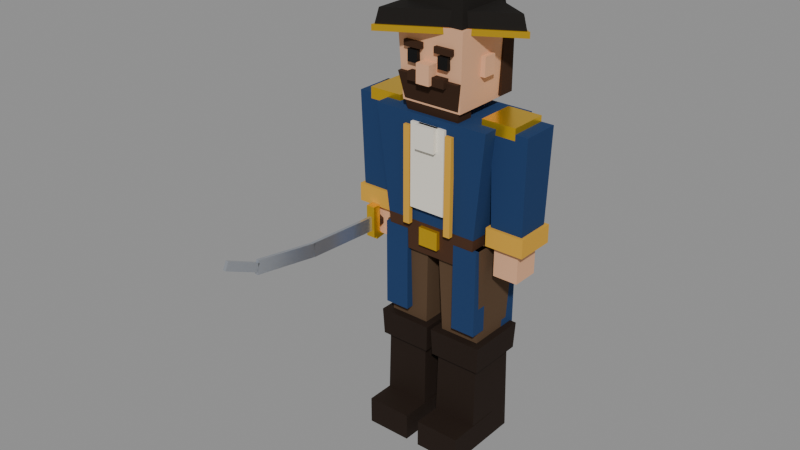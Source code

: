 # Source: Captain.blend  (saved by Blender 4.0.36; exported with 4.5.12 LTS)
import bpy
from mathutils import Matrix  # noqa: F401  (used for matrix-valued properties, if any)

bpy.ops.wm.read_factory_settings(use_empty=True)
scene = bpy.context.scene
scene.name = 'Scene'

# ---- materials (node trees are filled in below, after node groups)
mat_pants = bpy.data.materials.new('Pants')
mat_pants.use_transparent_shadow = False
mat_pants.diffuse_color = (0.1046, 0.06125, 0.0331, 1.0)
mat_boots = bpy.data.materials.new('Boots')
mat_boots.use_transparent_shadow = False
mat_boots.diffuse_color = (0.01938, 0.01096, 0.006995, 1.0)
mat_leather = bpy.data.materials.new('Leather')
mat_leather.use_transparent_shadow = False
mat_leather.diffuse_color = (0.06848, 0.02956, 0.01444, 1.0)
mat_gold = bpy.data.materials.new('Gold')
mat_gold.use_transparent_shadow = False
mat_gold.diffuse_color = (0.8879, 0.5395, 0.02956, 1.0)
mat_coatblue = bpy.data.materials.new('CoatBlue')
mat_coatblue.use_transparent_shadow = False
mat_coatblue.diffuse_color = (0.01521, 0.04519, 0.1329, 1.0)
mat_shirtwhite = bpy.data.materials.new('ShirtWhite')
mat_shirtwhite.use_transparent_shadow = False
mat_shirtwhite.diffuse_color = (0.8388, 0.7913, 0.6867, 1.0)
mat_paintyellow = bpy.data.materials.new('PaintYellow')
mat_paintyellow.use_transparent_shadow = False
mat_paintyellow.diffuse_color = (0.6939, 0.3712, 0.04231, 1.0)
mat_skin = bpy.data.materials.new('Skin')
mat_skin.use_transparent_shadow = False
mat_skin.diffuse_color = (0.7682, 0.4233, 0.2462, 1.0)
mat_eyeblack = bpy.data.materials.new('EyeBlack')
mat_eyeblack.use_transparent_shadow = False
mat_eyeblack.diffuse_color = (0.005605, 0.005605, 0.005605, 1.0)
mat_hair = bpy.data.materials.new('Hair')
mat_hair.use_transparent_shadow = False
mat_hair.diffuse_color = (0.04374, 0.01938, 0.009134, 1.0)
mat_hat = bpy.data.materials.new('Hat')
mat_hat.use_transparent_shadow = False
mat_hat.diffuse_color = (0.01161, 0.009721, 0.008023, 1.0)
mat_steel = bpy.data.materials.new('Steel')
mat_steel.use_transparent_shadow = False
mat_steel.diffuse_color = (0.5841, 0.6172, 0.6724, 1.0)

# ---- material node trees
mat_pants.use_nodes = True; mat_pants.node_tree.nodes.clear()
_N = mat_pants.node_tree.nodes; _L = mat_pants.node_tree.links
n0 = _N.new('ShaderNodeBsdfPrincipled'); n0.name = 'Principled BSDF'; n0.location = (10, 300)
n0.inputs[0].default_value = (0.1046, 0.06125, 0.0331, 1.0)
n0.inputs[2].default_value = 0.95
n0.inputs[3].default_value = 1.45
n0.inputs[13].default_value = 0.25
n1 = _N.new('ShaderNodeOutputMaterial'); n1.name = 'Material Output'; n1.location = (300, 300)
_L.new(n0.outputs[0], n1.inputs[0])
n1.is_active_output = True
mat_boots.use_nodes = True; mat_boots.node_tree.nodes.clear()
_N = mat_boots.node_tree.nodes; _L = mat_boots.node_tree.links
n0 = _N.new('ShaderNodeBsdfPrincipled'); n0.name = 'Principled BSDF'; n0.location = (10, 300)
n0.inputs[0].default_value = (0.01938, 0.01096, 0.006995, 1.0)
n0.inputs[2].default_value = 0.75
n0.inputs[3].default_value = 1.45
n0.inputs[13].default_value = 0.25
n1 = _N.new('ShaderNodeOutputMaterial'); n1.name = 'Material Output'; n1.location = (300, 300)
_L.new(n0.outputs[0], n1.inputs[0])
n1.is_active_output = True
mat_leather.use_nodes = True; mat_leather.node_tree.nodes.clear()
_N = mat_leather.node_tree.nodes; _L = mat_leather.node_tree.links
n0 = _N.new('ShaderNodeBsdfPrincipled'); n0.name = 'Principled BSDF'; n0.location = (10, 300)
n0.inputs[0].default_value = (0.06848, 0.02956, 0.01444, 1.0)
n0.inputs[2].default_value = 0.8
n0.inputs[3].default_value = 1.45
n0.inputs[13].default_value = 0.25
n1 = _N.new('ShaderNodeOutputMaterial'); n1.name = 'Material Output'; n1.location = (300, 300)
_L.new(n0.outputs[0], n1.inputs[0])
n1.is_active_output = True
mat_gold.use_nodes = True; mat_gold.node_tree.nodes.clear()
_N = mat_gold.node_tree.nodes; _L = mat_gold.node_tree.links
n0 = _N.new('ShaderNodeBsdfPrincipled'); n0.name = 'Principled BSDF'; n0.location = (10, 300)
n0.inputs[0].default_value = (0.8879, 0.5395, 0.02956, 1.0)
n0.inputs[1].default_value = 1.0
n0.inputs[2].default_value = 0.3
n0.inputs[3].default_value = 1.45
n0.inputs[13].default_value = 0.25
n0.inputs[27].default_value = (0.8879, 0.5395, 0.02956, 1.0)
n0.inputs[28].default_value = 0.15
n1 = _N.new('ShaderNodeOutputMaterial'); n1.name = 'Material Output'; n1.location = (300, 300)
_L.new(n0.outputs[0], n1.inputs[0])
n1.is_active_output = True
mat_coatblue.use_nodes = True; mat_coatblue.node_tree.nodes.clear()
_N = mat_coatblue.node_tree.nodes; _L = mat_coatblue.node_tree.links
n0 = _N.new('ShaderNodeBsdfPrincipled'); n0.name = 'Principled BSDF'; n0.location = (10, 300)
n0.inputs[0].default_value = (0.01521, 0.04519, 0.1329, 1.0)
n0.inputs[2].default_value = 0.9
n0.inputs[3].default_value = 1.45
n0.inputs[13].default_value = 0.25
n1 = _N.new('ShaderNodeOutputMaterial'); n1.name = 'Material Output'; n1.location = (300, 300)
_L.new(n0.outputs[0], n1.inputs[0])
n1.is_active_output = True
mat_shirtwhite.use_nodes = True; mat_shirtwhite.node_tree.nodes.clear()
_N = mat_shirtwhite.node_tree.nodes; _L = mat_shirtwhite.node_tree.links
n0 = _N.new('ShaderNodeBsdfPrincipled'); n0.name = 'Principled BSDF'; n0.location = (10, 300)
n0.inputs[0].default_value = (0.8388, 0.7913, 0.6867, 1.0)
n0.inputs[2].default_value = 0.95
n0.inputs[3].default_value = 1.45
n0.inputs[13].default_value = 0.25
n1 = _N.new('ShaderNodeOutputMaterial'); n1.name = 'Material Output'; n1.location = (300, 300)
_L.new(n0.outputs[0], n1.inputs[0])
n1.is_active_output = True
mat_paintyellow.use_nodes = True; mat_paintyellow.node_tree.nodes.clear()
_N = mat_paintyellow.node_tree.nodes; _L = mat_paintyellow.node_tree.links
n0 = _N.new('ShaderNodeBsdfPrincipled'); n0.name = 'Principled BSDF'; n0.location = (10, 300)
n0.inputs[0].default_value = (0.6939, 0.3712, 0.04231, 1.0)
n0.inputs[2].default_value = 0.75
n0.inputs[3].default_value = 1.45
n0.inputs[13].default_value = 0.25
n1 = _N.new('ShaderNodeOutputMaterial'); n1.name = 'Material Output'; n1.location = (300, 300)
_L.new(n0.outputs[0], n1.inputs[0])
n1.is_active_output = True
mat_skin.use_nodes = True; mat_skin.node_tree.nodes.clear()
_N = mat_skin.node_tree.nodes; _L = mat_skin.node_tree.links
n0 = _N.new('ShaderNodeBsdfPrincipled'); n0.name = 'Principled BSDF'; n0.location = (10, 300)
n0.inputs[0].default_value = (0.7682, 0.4233, 0.2462, 1.0)
n0.inputs[2].default_value = 0.8
n0.inputs[3].default_value = 1.45
n0.inputs[13].default_value = 0.25
n1 = _N.new('ShaderNodeOutputMaterial'); n1.name = 'Material Output'; n1.location = (300, 300)
_L.new(n0.outputs[0], n1.inputs[0])
n1.is_active_output = True
mat_eyeblack.use_nodes = True; mat_eyeblack.node_tree.nodes.clear()
_N = mat_eyeblack.node_tree.nodes; _L = mat_eyeblack.node_tree.links
n0 = _N.new('ShaderNodeBsdfPrincipled'); n0.name = 'Principled BSDF'; n0.location = (10, 300)
n0.inputs[0].default_value = (0.005605, 0.005605, 0.005605, 1.0)
n0.inputs[3].default_value = 1.45
n0.inputs[13].default_value = 0.25
n1 = _N.new('ShaderNodeOutputMaterial'); n1.name = 'Material Output'; n1.location = (300, 300)
_L.new(n0.outputs[0], n1.inputs[0])
n1.is_active_output = True
mat_hair.use_nodes = True; mat_hair.node_tree.nodes.clear()
_N = mat_hair.node_tree.nodes; _L = mat_hair.node_tree.links
n0 = _N.new('ShaderNodeBsdfPrincipled'); n0.name = 'Principled BSDF'; n0.location = (10, 300)
n0.inputs[0].default_value = (0.04374, 0.01938, 0.009134, 1.0)
n0.inputs[2].default_value = 0.9
n0.inputs[3].default_value = 1.45
n0.inputs[13].default_value = 0.25
n1 = _N.new('ShaderNodeOutputMaterial'); n1.name = 'Material Output'; n1.location = (300, 300)
_L.new(n0.outputs[0], n1.inputs[0])
n1.is_active_output = True
mat_hat.use_nodes = True; mat_hat.node_tree.nodes.clear()
_N = mat_hat.node_tree.nodes; _L = mat_hat.node_tree.links
n0 = _N.new('ShaderNodeBsdfPrincipled'); n0.name = 'Principled BSDF'; n0.location = (10, 300)
n0.inputs[0].default_value = (0.01161, 0.009721, 0.008023, 1.0)
n0.inputs[2].default_value = 0.9
n0.inputs[3].default_value = 1.45
n0.inputs[13].default_value = 0.25
n1 = _N.new('ShaderNodeOutputMaterial'); n1.name = 'Material Output'; n1.location = (300, 300)
_L.new(n0.outputs[0], n1.inputs[0])
n1.is_active_output = True
mat_steel.use_nodes = True; mat_steel.node_tree.nodes.clear()
_N = mat_steel.node_tree.nodes; _L = mat_steel.node_tree.links
n0 = _N.new('ShaderNodeBsdfPrincipled'); n0.name = 'Principled BSDF'; n0.location = (10, 300)
n0.inputs[0].default_value = (0.5841, 0.6172, 0.6724, 1.0)
n0.inputs[1].default_value = 0.8
n0.inputs[2].default_value = 0.25
n0.inputs[3].default_value = 1.45
n0.inputs[13].default_value = 0.25
n1 = _N.new('ShaderNodeOutputMaterial'); n1.name = 'Material Output'; n1.location = (300, 300)
_L.new(n0.outputs[0], n1.inputs[0])
n1.is_active_output = True

# ---- meshes
me_legl = bpy.data.meshes.new('LegL')
me_legl.from_pydata([(0.085, 0.095, -0.52), (-0.085, 0.095, -0.52), (-0.085, -0.095, -0.52), (0.085, -0.095, -0.52), (0.105, 0.115, 0.01), (-0.105, 0.115, 0.01), (-0.105, -0.115, 0.01), (0.105, -0.115, 0.01), (0.1, 0.12, -0.94), (-0.1, 0.12, -0.94), (-0.1, -0.12, -0.94), (0.1, -0.12, -0.94), (0.095, 0.11, -0.48), (-0.095, 0.11, -0.48), (-0.095, -0.11, -0.48), (0.095, -0.11, -0.48), (0.115, 0.13, -0.54), (-0.115, 0.13, -0.54), (-0.115, -0.13, -0.54), (0.115, -0.13, -0.54), (0.12, 0.135, -0.42), (-0.12, 0.135, -0.42), (-0.12, -0.135, -0.42), (0.12, -0.135, -0.42), (-0.1, -0.24, -0.94), (-0.1, -0.24, -0.82), (-0.1, 0.02, -0.94), (-0.1, 0.02, -0.82), (0.1, -0.24, -0.94), (0.1, -0.24, -0.82), (0.1, 0.02, -0.94), (0.1, 0.02, -0.82)], [], [(3, 2, 1, 0), (4, 5, 6, 7), (0, 1, 5, 4), (1, 2, 6, 5), (2, 3, 7, 6), (3, 0, 4, 7), (11, 10, 9, 8), (12, 13, 14, 15), (8, 9, 13, 12), (9, 10, 14, 13), (10, 11, 15, 14), (11, 8, 12, 15), (19, 18, 17, 16), (20, 21, 22, 23), (16, 17, 21, 20), (17, 18, 22, 21), (18, 19, 23, 22), (19, 16, 20, 23), (24, 25, 27, 26), (26, 27, 31, 30), (30, 31, 29, 28), (28, 29, 25, 24), (26, 30, 28, 24), (31, 27, 25, 29)])
me_legl.polygons.foreach_set('material_index', [0, 0, 0, 0, 0, 0, 1, 1, 1, 1, 1, 1, 1, 1, 1, 1, 1, 1, 1, 1, 1, 1, 1, 1])
me_legl.materials.append(mat_pants)
me_legl.materials.append(mat_boots)
me_legl.update()
me_legr = bpy.data.meshes.new('LegR')
me_legr.from_pydata([(0.085, 0.095, -0.52), (-0.085, 0.095, -0.52), (-0.085, -0.095, -0.52), (0.085, -0.095, -0.52), (0.105, 0.115, 0.01), (-0.105, 0.115, 0.01), (-0.105, -0.115, 0.01), (0.105, -0.115, 0.01), (0.1, 0.12, -0.94), (-0.1, 0.12, -0.94), (-0.1, -0.12, -0.94), (0.1, -0.12, -0.94), (0.095, 0.11, -0.48), (-0.095, 0.11, -0.48), (-0.095, -0.11, -0.48), (0.095, -0.11, -0.48), (0.115, 0.13, -0.54), (-0.115, 0.13, -0.54), (-0.115, -0.13, -0.54), (0.115, -0.13, -0.54), (0.12, 0.135, -0.42), (-0.12, 0.135, -0.42), (-0.12, -0.135, -0.42), (0.12, -0.135, -0.42), (-0.1, -0.24, -0.94), (-0.1, -0.24, -0.82), (-0.1, 0.02, -0.94), (-0.1, 0.02, -0.82), (0.1, -0.24, -0.94), (0.1, -0.24, -0.82), (0.1, 0.02, -0.94), (0.1, 0.02, -0.82)], [], [(3, 2, 1, 0), (4, 5, 6, 7), (0, 1, 5, 4), (1, 2, 6, 5), (2, 3, 7, 6), (3, 0, 4, 7), (11, 10, 9, 8), (12, 13, 14, 15), (8, 9, 13, 12), (9, 10, 14, 13), (10, 11, 15, 14), (11, 8, 12, 15), (19, 18, 17, 16), (20, 21, 22, 23), (16, 17, 21, 20), (17, 18, 22, 21), (18, 19, 23, 22), (19, 16, 20, 23), (24, 25, 27, 26), (26, 27, 31, 30), (30, 31, 29, 28), (28, 29, 25, 24), (26, 30, 28, 24), (31, 27, 25, 29)])
me_legr.polygons.foreach_set('material_index', [0, 0, 0, 0, 0, 0, 1, 1, 1, 1, 1, 1, 1, 1, 1, 1, 1, 1, 1, 1, 1, 1, 1, 1])
me_legr.materials.append(mat_pants)
me_legr.materials.append(mat_boots)
me_legr.update()
me_body = bpy.data.meshes.new('Body')
me_body.from_pydata([(0.2, 0.13, -0.08), (-0.2, 0.13, -0.08), (-0.2, -0.13, -0.08), (0.2, -0.13, -0.08), (0.21, 0.135, 0.09), (-0.21, 0.135, 0.09), (-0.21, -0.135, 0.09), (0.21, -0.135, 0.09), (-0.045, -0.15, -0.035), (-0.045, -0.15, 0.045), (-0.045, -0.13, -0.035), (-0.045, -0.13, 0.045), (0.045, -0.15, -0.035), (0.045, -0.15, 0.045), (0.045, -0.13, -0.035), (0.045, -0.13, 0.045), (0.21, 0.135, 0.06), (-0.21, 0.135, 0.06), (-0.21, -0.135, 0.06), (0.21, -0.135, 0.06), (0.26, 0.15, 0.52), (-0.26, 0.15, 0.52), (-0.26, -0.15, 0.52), (0.26, -0.15, 0.52), (-0.08, -0.162, 0.13), (-0.08, -0.162, 0.49), (-0.08, -0.142, 0.13), (-0.08, -0.142, 0.49), (0.08, -0.162, 0.13), (0.08, -0.162, 0.49), (0.08, -0.142, 0.13), (0.08, -0.142, 0.49), (-0.045, -0.18, 0.39), (-0.045, -0.18, 0.49), (-0.045, -0.15, 0.39), (-0.045, -0.15, 0.49), (0.045, -0.18, 0.39), (0.045, -0.18, 0.49), (0.045, -0.15, 0.39), (0.045, -0.15, 0.49), (-0.22, 0.07, -0.43), (-0.22, 0.07, 0.03), (-0.22, 0.15, -0.43), (-0.22, 0.15, 0.03), (0.22, 0.07, -0.43), (0.22, 0.07, 0.03), (0.22, 0.15, -0.43), (0.22, 0.15, 0.03), (0.115, -0.135, -0.37), (0.115, -0.135, 0.01), (0.115, -0.065, -0.37), (0.115, -0.065, 0.01), (0.225, -0.135, -0.37), (0.225, -0.135, 0.01), (0.225, -0.065, -0.37), (0.225, -0.065, 0.01), (0.085, -0.163, 0.05), (0.085, -0.163, 0.47), (0.085, -0.143, 0.05), (0.085, -0.143, 0.47), (0.115, -0.163, 0.05), (0.115, -0.163, 0.47), (0.115, -0.143, 0.05), (0.115, -0.143, 0.47), (-0.225, -0.135, -0.37), (-0.225, -0.135, 0.01), (-0.225, -0.065, -0.37), (-0.225, -0.065, 0.01), (-0.115, -0.135, -0.37), (-0.115, -0.135, 0.01), (-0.115, -0.065, -0.37), (-0.115, -0.065, 0.01), (-0.115, -0.163, 0.05), (-0.115, -0.163, 0.47), (-0.115, -0.143, 0.05), (-0.115, -0.143, 0.47), (-0.085, -0.163, 0.05), (-0.085, -0.163, 0.47), (-0.085, -0.143, 0.05), (-0.085, -0.143, 0.47), (0.195, -0.085, 0.495), (0.195, -0.085, 0.545), (0.195, 0.085, 0.495), (0.195, 0.085, 0.545), (0.345, -0.085, 0.495), (0.345, -0.085, 0.545), (0.345, 0.085, 0.495), (0.345, 0.085, 0.545), (-0.345, -0.085, 0.495), (-0.345, -0.085, 0.545), (-0.345, 0.085, 0.495), (-0.345, 0.085, 0.545), (-0.195, -0.085, 0.495), (-0.195, -0.085, 0.545), (-0.195, 0.085, 0.495), (-0.195, 0.085, 0.545), (0.0, 0.075, 0.5), (0.0, 0.07, 0.59), (0.06495, 0.0375, 0.5), (0.06062, 0.035, 0.59), (0.06495, -0.0375, 0.5), (0.06062, -0.035, 0.59), (0.0, -0.075, 0.5), (0.0, -0.07, 0.59), (-0.06495, -0.0375, 0.5), (-0.06062, -0.035, 0.59), (-0.06495, 0.0375, 0.5), (-0.06062, 0.035, 0.59)], [], [(3, 2, 1, 0), (4, 5, 6, 7), (0, 1, 5, 4), (1, 2, 6, 5), (2, 3, 7, 6), (3, 0, 4, 7), (8, 9, 11, 10), (10, 11, 15, 14), (14, 15, 13, 12), (12, 13, 9, 8), (10, 14, 12, 8), (15, 11, 9, 13), (19, 18, 17, 16), (20, 21, 22, 23), (16, 17, 21, 20), (17, 18, 22, 21), (18, 19, 23, 22), (19, 16, 20, 23), (24, 25, 27, 26), (26, 27, 31, 30), (30, 31, 29, 28), (28, 29, 25, 24), (26, 30, 28, 24), (31, 27, 25, 29), (32, 33, 35, 34), (34, 35, 39, 38), (38, 39, 37, 36), (36, 37, 33, 32), (34, 38, 36, 32), (39, 35, 33, 37), (40, 41, 43, 42), (42, 43, 47, 46), (46, 47, 45, 44), (44, 45, 41, 40), (42, 46, 44, 40), (47, 43, 41, 45), (48, 49, 51, 50), (50, 51, 55, 54), (54, 55, 53, 52), (52, 53, 49, 48), (50, 54, 52, 48), (55, 51, 49, 53), (56, 57, 59, 58), (58, 59, 63, 62), (62, 63, 61, 60), (60, 61, 57, 56), (58, 62, 60, 56), (63, 59, 57, 61), (64, 65, 67, 66), (66, 67, 71, 70), (70, 71, 69, 68), (68, 69, 65, 64), (66, 70, 68, 64), (71, 67, 65, 69), (72, 73, 75, 74), (74, 75, 79, 78), (78, 79, 77, 76), (76, 77, 73, 72), (74, 78, 76, 72), (79, 75, 73, 77), (80, 81, 83, 82), (82, 83, 87, 86), (86, 87, 85, 84), (84, 85, 81, 80), (82, 86, 84, 80), (87, 83, 81, 85), (88, 89, 91, 90), (90, 91, 95, 94), (94, 95, 93, 92), (92, 93, 89, 88), (90, 94, 92, 88), (95, 91, 89, 93), (96, 97, 99, 98), (98, 99, 101, 100), (100, 101, 103, 102), (102, 103, 105, 104), (99, 97, 107, 105, 103, 101), (104, 105, 107, 106), (106, 107, 97, 96), (96, 98, 100, 102, 104, 106)])
me_body.polygons.foreach_set('material_index', [0, 0, 0, 0, 0, 0, 1, 1, 1, 1, 1, 1, 2, 2, 2, 2, 2, 2, 3, 3, 3, 3, 3, 3, 3, 3, 3, 3, 3, 3, 2, 2, 2, 2, 2, 2, 2, 2, 2, 2, 2, 2, 4, 4, 4, 4, 4, 4, 2, 2, 2, 2, 2, 2, 4, 4, 4, 4, 4, 4, 1, 1, 1, 1, 1, 1, 1, 1, 1, 1, 1, 1, 5, 5, 5, 5, 5, 5, 5, 5])
me_body.materials.append(mat_leather)
me_body.materials.append(mat_gold)
me_body.materials.append(mat_coatblue)
me_body.materials.append(mat_shirtwhite)
me_body.materials.append(mat_paintyellow)
me_body.materials.append(mat_skin)
me_body.update()
me_head = bpy.data.meshes.new('Head')
me_head.from_pydata([(0.135, 0.14, 0.0), (-0.135, 0.14, 0.0), (-0.135, -0.14, 0.0), (0.135, -0.14, 0.0), (0.15, 0.155, 0.32), (-0.15, 0.155, 0.32), (-0.15, -0.155, 0.32), (0.15, -0.155, 0.32), (-0.03, -0.195, 0.1), (-0.03, -0.195, 0.18), (-0.03, -0.135, 0.1), (-0.03, -0.135, 0.18), (0.03, -0.195, 0.1), (0.03, -0.195, 0.18), (0.03, -0.135, 0.1), (0.03, -0.135, 0.18), (0.0475, -0.167, 0.165), (0.0475, -0.167, 0.215), (0.0475, -0.147, 0.165), (0.0475, -0.147, 0.215), (0.0925, -0.167, 0.165), (0.0925, -0.167, 0.215), (0.0925, -0.147, 0.165), (0.0925, -0.147, 0.215), (0.03, -0.168, 0.2225), (0.03, -0.168, 0.2475), (0.03, -0.148, 0.2225), (0.03, -0.148, 0.2475), (0.11, -0.168, 0.2225), (0.11, -0.168, 0.2475), (0.11, -0.148, 0.2225), (0.11, -0.148, 0.2475), (0.133, -0.03, 0.12), (0.133, -0.03, 0.2), (0.133, 0.03, 0.12), (0.133, 0.03, 0.2), (0.163, -0.03, 0.12), (0.163, -0.03, 0.2), (0.163, 0.03, 0.12), (0.163, 0.03, 0.2), (-0.0925, -0.167, 0.165), (-0.0925, -0.167, 0.215), (-0.0925, -0.147, 0.165), (-0.0925, -0.147, 0.215), (-0.0475, -0.167, 0.165), (-0.0475, -0.167, 0.215), (-0.0475, -0.147, 0.165), (-0.0475, -0.147, 0.215), (-0.11, -0.168, 0.2225), (-0.11, -0.168, 0.2475), (-0.11, -0.148, 0.2225), (-0.11, -0.148, 0.2475), (-0.03, -0.168, 0.2225), (-0.03, -0.168, 0.2475), (-0.03, -0.148, 0.2225), (-0.03, -0.148, 0.2475), (-0.163, -0.03, 0.12), (-0.163, -0.03, 0.2), (-0.163, 0.03, 0.12), (-0.163, 0.03, 0.2), (-0.133, -0.03, 0.12), (-0.133, -0.03, 0.2), (-0.133, 0.03, 0.12), (-0.133, 0.03, 0.2), (0.12, -0.05, -0.04), (-0.12, -0.05, -0.04), (-0.12, -0.13, -0.04), (0.12, -0.13, -0.04), (0.14, -0.075, 0.12), (-0.14, -0.075, 0.12), (-0.14, -0.165, 0.12), (0.14, -0.165, 0.12), (-0.085, -0.178, 0.0975), (-0.085, -0.178, 0.1325), (-0.085, -0.148, 0.0975), (-0.085, -0.148, 0.1325), (0.085, -0.178, 0.0975), (0.085, -0.178, 0.1325), (0.085, -0.148, 0.0975), (0.085, -0.148, 0.1325), (-0.15, 0.1, 0.01), (-0.15, 0.1, 0.31), (-0.15, 0.17, 0.01), (-0.15, 0.17, 0.31), (0.15, 0.1, 0.01), (0.15, 0.1, 0.31), (0.15, 0.17, 0.01), (0.15, 0.17, 0.31), (0.135, 0.14, 0.32), (-0.135, 0.14, 0.32), (0.33, -1.442e-08, 0.295), (0.33, -1.442e-08, 0.32), (-0.165, -0.2858, 0.295), (-0.165, -0.2858, 0.32), (-0.165, 0.2858, 0.295), (-0.165, 0.2858, 0.32), (0.32, -1.399e-08, 0.31), (0.3, -1.311e-08, 0.38), (-0.16, -0.2771, 0.31), (-0.15, -0.2598, 0.38), (-0.16, 0.2771, 0.31), (-0.15, 0.2598, 0.38), (-0.135, -0.14, 0.32), (0.135, -0.14, 0.32), (0.11, 0.125, 0.49), (-0.11, 0.125, 0.49), (-0.11, -0.105, 0.49), (0.11, -0.105, 0.49), (-0.1351, 0.07386, 0.37), (-0.3351, 0.2239, 0.59), (-0.09286, 0.04214, 0.43), (-0.2929, 0.1921, 0.65), (-0.1471, 0.05786, 0.37), (-0.3471, 0.2079, 0.59), (-0.1049, 0.02614, 0.43), (-0.3049, 0.1761, 0.65)], [], [(3, 2, 1, 0), (4, 5, 6, 7), (0, 1, 5, 4), (1, 2, 6, 5), (2, 3, 7, 6), (3, 0, 4, 7), (8, 9, 11, 10), (10, 11, 15, 14), (14, 15, 13, 12), (12, 13, 9, 8), (10, 14, 12, 8), (15, 11, 9, 13), (16, 17, 19, 18), (18, 19, 23, 22), (22, 23, 21, 20), (20, 21, 17, 16), (18, 22, 20, 16), (23, 19, 17, 21), (24, 25, 27, 26), (26, 27, 31, 30), (30, 31, 29, 28), (28, 29, 25, 24), (26, 30, 28, 24), (31, 27, 25, 29), (32, 33, 35, 34), (34, 35, 39, 38), (38, 39, 37, 36), (36, 37, 33, 32), (34, 38, 36, 32), (39, 35, 33, 37), (40, 41, 43, 42), (42, 43, 47, 46), (46, 47, 45, 44), (44, 45, 41, 40), (42, 46, 44, 40), (47, 43, 41, 45), (48, 49, 51, 50), (50, 51, 55, 54), (54, 55, 53, 52), (52, 53, 49, 48), (50, 54, 52, 48), (55, 51, 49, 53), (56, 57, 59, 58), (58, 59, 63, 62), (62, 63, 61, 60), (60, 61, 57, 56), (58, 62, 60, 56), (63, 59, 57, 61), (67, 66, 65, 64), (68, 69, 70, 71), (64, 65, 69, 68), (65, 66, 70, 69), (66, 67, 71, 70), (67, 64, 68, 71), (72, 73, 75, 74), (74, 75, 79, 78), (78, 79, 77, 76), (76, 77, 73, 72), (74, 78, 76, 72), (79, 75, 73, 77), (80, 81, 83, 82), (82, 83, 87, 86), (86, 87, 85, 84), (84, 85, 81, 80), (82, 86, 84, 80), (87, 83, 81, 85), (102, 103, 107, 106), (104, 105, 106, 107), (90, 91, 93, 92), (103, 102, 89, 88), (89, 102, 106, 105), (92, 93, 95, 94), (93, 91, 95), (96, 97, 99, 98), (94, 95, 91, 90), (90, 92, 94), (98, 99, 101, 100), (99, 97, 101), (88, 89, 105, 104), (100, 101, 97, 96), (98, 100, 96), (103, 88, 104, 107), (108, 109, 111, 110), (110, 111, 115, 114), (114, 115, 113, 112), (112, 113, 109, 108), (110, 114, 112, 108), (115, 111, 109, 113)])
me_head.polygons.foreach_set('material_index', [0, 0, 0, 0, 0, 0, 0, 0, 0, 0, 0, 0, 1, 1, 1, 1, 1, 1, 2, 2, 2, 2, 2, 2, 0, 0, 0, 0, 0, 0, 1, 1, 1, 1, 1, 1, 2, 2, 2, 2, 2, 2, 0, 0, 0, 0, 0, 0, 2, 2, 2, 2, 2, 2, 2, 2, 2, 2, 2, 2, 2, 2, 2, 2, 2, 2, 4, 4, 3, 4, 4, 3, 3, 4, 3, 3, 4, 4, 4, 4, 4, 4, 5, 5, 5, 5, 5, 5])
me_head.materials.append(mat_skin)
me_head.materials.append(mat_eyeblack)
me_head.materials.append(mat_hair)
me_head.materials.append(mat_gold)
me_head.materials.append(mat_hat)
me_head.materials.append(mat_shirtwhite)
me_head.update()
me_arml = bpy.data.meshes.new('ArmL')
me_arml.from_pydata([(0.07, 0.075, -0.4), (-0.07, 0.075, -0.4), (-0.07, -0.075, -0.4), (0.07, -0.075, -0.4), (0.08, 0.085, 0.06), (-0.08, 0.085, 0.06), (-0.08, -0.085, 0.06), (0.08, -0.085, 0.06), (0.085, 0.09, -0.43), (-0.085, 0.09, -0.43), (-0.085, -0.09, -0.43), (0.085, -0.09, -0.43), (0.085, 0.09, -0.35), (-0.085, 0.09, -0.35), (-0.085, -0.09, -0.35), (0.085, -0.09, -0.35), (-0.055, -0.07, -0.56), (-0.055, -0.07, -0.43), (-0.055, 0.05, -0.56), (-0.055, 0.05, -0.43), (0.055, -0.07, -0.56), (0.055, -0.07, -0.43), (0.055, 0.05, -0.56), (0.055, 0.05, -0.43)], [], [(3, 2, 1, 0), (4, 5, 6, 7), (0, 1, 5, 4), (1, 2, 6, 5), (2, 3, 7, 6), (3, 0, 4, 7), (11, 10, 9, 8), (12, 13, 14, 15), (8, 9, 13, 12), (9, 10, 14, 13), (10, 11, 15, 14), (11, 8, 12, 15), (16, 17, 19, 18), (18, 19, 23, 22), (22, 23, 21, 20), (20, 21, 17, 16), (18, 22, 20, 16), (23, 19, 17, 21)])
me_arml.polygons.foreach_set('material_index', [0, 0, 0, 0, 0, 0, 1, 1, 1, 1, 1, 1, 2, 2, 2, 2, 2, 2])
me_arml.materials.append(mat_coatblue)
me_arml.materials.append(mat_paintyellow)
me_arml.materials.append(mat_skin)
me_arml.update()
me_armr = bpy.data.meshes.new('ArmR')
me_armr.from_pydata([(0.07, 0.075, -0.4), (-0.07, 0.075, -0.4), (-0.07, -0.075, -0.4), (0.07, -0.075, -0.4), (0.08, 0.085, 0.06), (-0.08, 0.085, 0.06), (-0.08, -0.085, 0.06), (0.08, -0.085, 0.06), (0.085, 0.09, -0.43), (-0.085, 0.09, -0.43), (-0.085, -0.09, -0.43), (0.085, -0.09, -0.43), (0.085, 0.09, -0.35), (-0.085, 0.09, -0.35), (-0.085, -0.09, -0.35), (0.085, -0.09, -0.35), (-0.055, -0.07, -0.56), (-0.055, -0.07, -0.43), (-0.055, 0.05, -0.56), (-0.055, 0.05, -0.43), (0.055, -0.07, -0.56), (0.055, -0.07, -0.43), (0.055, 0.05, -0.56), (0.055, 0.05, -0.43)], [], [(3, 2, 1, 0), (4, 5, 6, 7), (0, 1, 5, 4), (1, 2, 6, 5), (2, 3, 7, 6), (3, 0, 4, 7), (11, 10, 9, 8), (12, 13, 14, 15), (8, 9, 13, 12), (9, 10, 14, 13), (10, 11, 15, 14), (11, 8, 12, 15), (16, 17, 19, 18), (18, 19, 23, 22), (22, 23, 21, 20), (20, 21, 17, 16), (18, 22, 20, 16), (23, 19, 17, 21)])
me_armr.polygons.foreach_set('material_index', [0, 0, 0, 0, 0, 0, 1, 1, 1, 1, 1, 1, 2, 2, 2, 2, 2, 2])
me_armr.materials.append(mat_coatblue)
me_armr.materials.append(mat_paintyellow)
me_armr.materials.append(mat_skin)
me_armr.update()
me_sword = bpy.data.meshes.new('Sword')
me_sword.from_pydata([(-0.02, -0.1075, 0.08), (-0.02, -0.1075, -0.06), (0.0, 0.07, 0.025), (0.0, -0.07, 0.025), (0.02165, 0.07, 0.0125), (0.02165, -0.07, 0.0125), (0.02165, 0.07, -0.0125), (0.02165, -0.07, -0.0125), (0.0, 0.07, -0.025), (0.0, -0.07, -0.025), (-0.02165, 0.07, -0.0125), (-0.02165, -0.07, -0.0125), (-0.02165, 0.07, 0.0125), (-0.02165, -0.07, 0.0125), (-0.02, -0.0725, -0.06), (-0.02, -0.0725, 0.08), (0.02, -0.1075, -0.06), (0.02, -0.1075, 0.08), (0.02, -0.0725, -0.06), (0.02, -0.0725, 0.08), (0.01, 0.06141, -0.0599), (0.01, -0.07859, -0.0799), (-0.01, 0.06141, -0.0599), (-0.01, -0.07859, -0.0799), (0.01, 0.05859, -0.0401), (0.01, -0.08141, -0.0601), (-0.01, 0.05859, -0.0401), (-0.01, -0.08141, -0.0601), (-0.007, -0.1018, -0.0312), (-0.007, -0.4518, -0.0112), (-0.007, -0.09822, 0.0312), (-0.007, -0.4482, 0.0512), (0.007, -0.1018, -0.0312), (0.007, -0.4518, -0.0112), (0.007, -0.09822, 0.0312), (0.007, -0.4482, 0.0512), (-0.007, -0.4549, -0.009592), (-0.007, -0.7549, 0.04041), (-0.007, -0.4451, 0.04959), (-0.007, -0.7451, 0.09959), (0.007, -0.4549, -0.009592), (0.007, -0.7549, 0.04041), (0.007, -0.4451, 0.04959), (0.007, -0.7451, 0.09959), (-0.007, -0.7579, 0.05301), (-0.007, -0.9079, 0.123), (-0.007, -0.7421, 0.08699), (-0.007, -0.8921, 0.157), (0.007, -0.7579, 0.05301), (0.007, -0.9079, 0.123), (0.007, -0.7421, 0.08699), (0.007, -0.8921, 0.157)], [], [(24, 25, 21, 20), (14, 18, 16, 1), (2, 3, 5, 4), (22, 26, 24, 20), (16, 17, 0, 1), (4, 5, 7, 6), (22, 23, 27, 26), (18, 19, 17, 16), (6, 7, 9, 8), (20, 21, 23, 22), (14, 15, 19, 18), (8, 9, 11, 10), (5, 3, 13, 11, 9, 7), (1, 0, 15, 14), (10, 11, 13, 12), (26, 27, 25, 24), (19, 15, 0, 17), (12, 13, 3, 2), (2, 4, 6, 8, 10, 12), (27, 23, 21, 25), (28, 29, 31, 30), (30, 31, 35, 34), (34, 35, 33, 32), (32, 33, 29, 28), (30, 34, 32, 28), (35, 31, 29, 33), (36, 37, 39, 38), (38, 39, 43, 42), (42, 43, 41, 40), (40, 41, 37, 36), (38, 42, 40, 36), (43, 39, 37, 41), (44, 45, 47, 46), (46, 47, 51, 50), (50, 51, 49, 48), (48, 49, 45, 44), (46, 50, 48, 44), (51, 47, 45, 49)])
me_sword.polygons.foreach_set('material_index', [1, 1, 0, 1, 1, 0, 1, 1, 0, 1, 1, 0, 0, 1, 0, 1, 1, 0, 0, 1, 2, 2, 2, 2, 2, 2, 2, 2, 2, 2, 2, 2, 2, 2, 2, 2, 2, 2])
me_sword.materials.append(mat_leather)
me_sword.materials.append(mat_gold)
me_sword.materials.append(mat_steel)
me_sword.update()

# ---- objects
ob_captain = bpy.data.objects.new('Captain', None)
ob_legl = bpy.data.objects.new('LegL', me_legl)
ob_legr = bpy.data.objects.new('LegR', me_legr)
ob_body = bpy.data.objects.new('Body', me_body)
ob_head = bpy.data.objects.new('Head', me_head)
ob_arml = bpy.data.objects.new('ArmL', me_arml)
ob_armr = bpy.data.objects.new('ArmR', me_armr)
ob_sword = bpy.data.objects.new('Sword', me_sword)
ob_handr = bpy.data.objects.new('HandR', None)

# ---- transforms, parenting, visibility, modifiers, constraints
ob_captain.location = (0.0, 0.0, 0.0)
ob_captain.empty_display_size = 0.5
ob_legl.parent = ob_captain
ob_legl.location = (0.13, 0.0, 0.94)
ob_legr.parent = ob_captain
ob_legr.location = (-0.13, 0.0, 0.94)
ob_body.parent = ob_captain
ob_body.location = (0.0, 0.0, 0.94)
ob_head.parent = ob_body
ob_head.matrix_parent_inverse = Matrix(((1.0, -0.0, 0.0, -0.0), (-0.0, 1.0, -0.0, 0.0), (0.0, -0.0, 1.0, -0.94), (-0.0, 0.0, -0.0, 1.0)))
ob_head.location = (0.0, 0.0, 1.5)
ob_arml.parent = ob_body
ob_arml.matrix_parent_inverse = Matrix(((1.0, -0.0, 0.0, -0.0), (-0.0, 1.0, -0.0, 0.0), (0.0, -0.0, 1.0, -0.94), (-0.0, 0.0, -0.0, 1.0)))
ob_arml.location = (0.32, 0.0, 1.4)
ob_armr.parent = ob_body
ob_armr.matrix_parent_inverse = Matrix(((1.0, -0.0, 0.0, -0.0), (-0.0, 1.0, -0.0, 0.0), (0.0, -0.0, 1.0, -0.94), (-0.0, 0.0, -0.0, 1.0)))
ob_armr.location = (-0.32, 0.0, 1.4)
ob_sword.parent = ob_armr
ob_sword.matrix_parent_inverse = Matrix(((1.0, -0.0, 0.0, 0.32), (-0.0, 1.0, -0.0, 0.0), (0.0, -0.0, 1.0, -1.4), (-0.0, 0.0, -0.0, 1.0)))
ob_sword.location = (-0.32, -0.02, 0.9)
ob_handr.parent = ob_armr
ob_handr.matrix_parent_inverse = Matrix(((1.0, -0.0, 0.0, 0.32), (-0.0, 1.0, -0.0, 0.0), (0.0, -0.0, 1.0, -1.4), (-0.0, 0.0, -0.0, 1.0)))
ob_handr.location = (-0.32, -0.02, 0.9)
ob_handr.empty_display_size = 0.1

# ---- collection membership
scene.collection.objects.link(ob_captain)
scene.collection.objects.link(ob_legl)
scene.collection.objects.link(ob_legr)
scene.collection.objects.link(ob_body)
scene.collection.objects.link(ob_head)
scene.collection.objects.link(ob_arml)
scene.collection.objects.link(ob_armr)
scene.collection.objects.link(ob_sword)
scene.collection.objects.link(ob_handr)

# ---- scene / render settings (as saved in the file)
scene.frame_start = 1; scene.frame_end = 250; scene.frame_set(1)
scene.render.engine = 'BLENDER_EEVEE_NEXT'
scene.cycles.sampling_pattern = 'TABULATED_SOBOL'
bpy.context.view_layer.update()

# ---- added for rendering (the .blend has no active camera and no usable light): camera, sun + grey world if the file has none
cam_auto = bpy.data.cameras.new('AutoCamera')
cam_auto.lens = 50.0
cam_auto.sensor_width = 36.0
cam_auto.clip_end = 1000.0
ob_auto_camera = bpy.data.objects.new('AutoCamera', cam_auto)
scene.collection.objects.link(ob_auto_camera)
ob_auto_camera.location = (2.40413, -3.20603, 2.99832)
ob_auto_camera.rotation_euler = (1.09748, -7.21219e-08, 0.694738)
scene.camera = ob_auto_camera
light_auto_sun = bpy.data.lights.new('AutoSun', 'SUN')
light_auto_sun.energy = 3.0
light_auto_sun.angle = 0.0523599
ob_auto_sun = bpy.data.objects.new('AutoSun', light_auto_sun)
scene.collection.objects.link(ob_auto_sun)
ob_auto_sun.rotation_euler = (0.872665, 0.174533, 0.523599)
if scene.world is None:
    world_auto = bpy.data.worlds.new('AutoWorld')
    world_auto.color = (0.3, 0.3, 0.3)
    scene.world = world_auto
bpy.context.view_layer.update()
